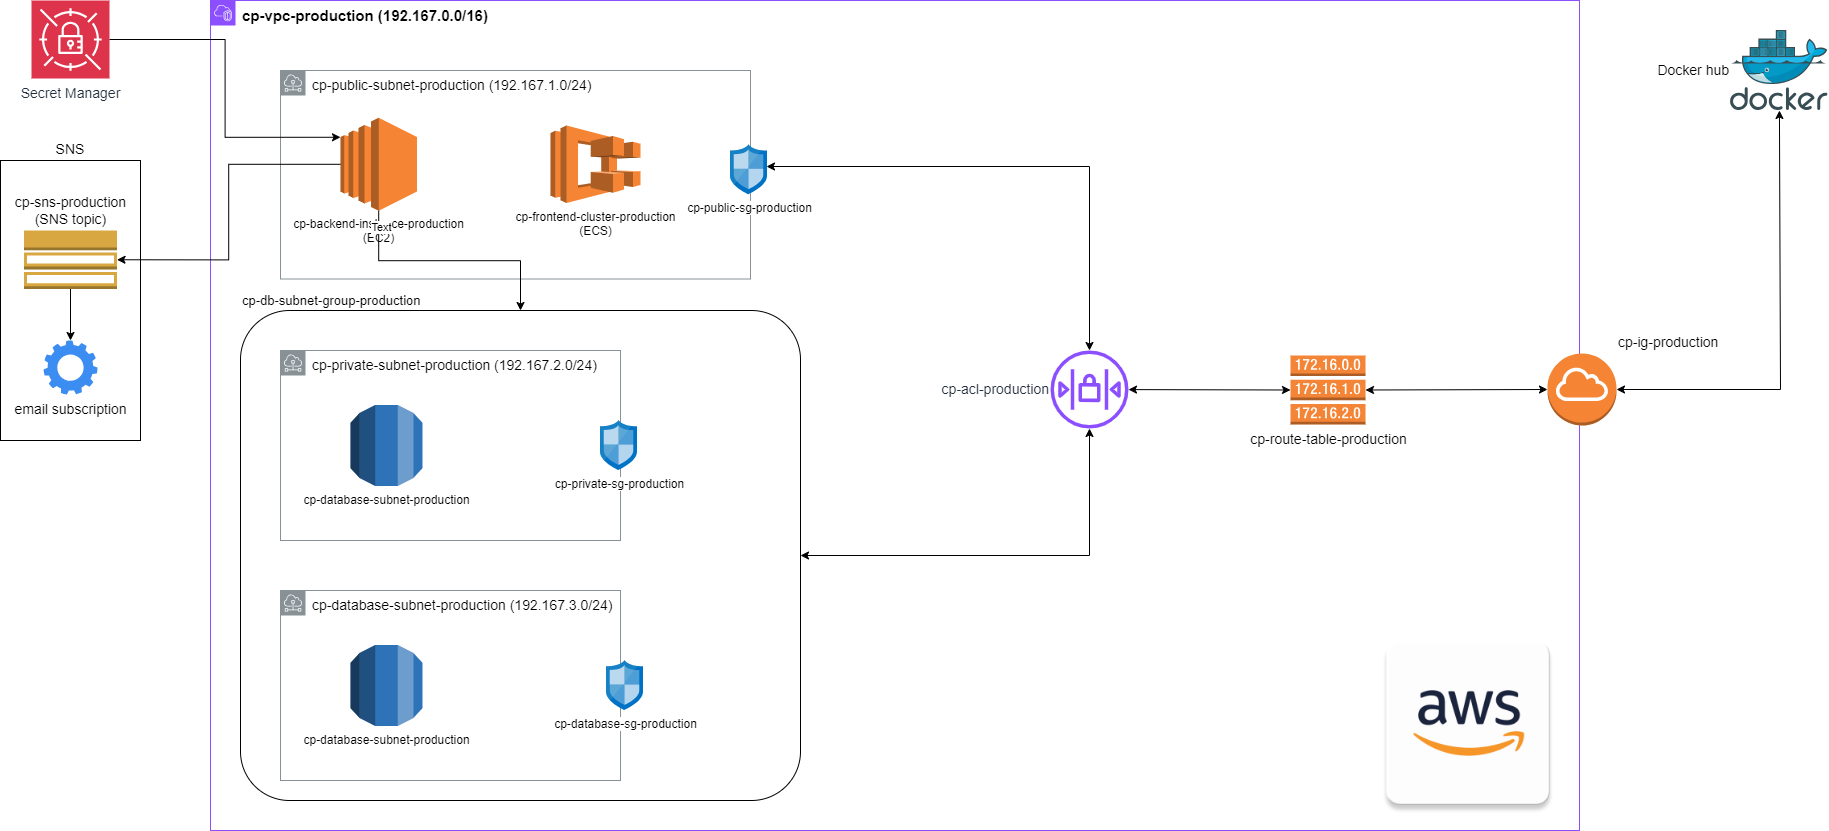

The diagram above was exported from draw.io. Its source (the exported page's mxGraphModel, read from the mxfile embedded in the PNG):
<mxGraphModel dx="3430" dy="1242" grid="1" gridSize="10" guides="1" tooltips="1" connect="1" arrows="1" fold="1" page="1" pageScale="1" pageWidth="850" pageHeight="1100" math="0" shadow="0">
  <root>
    <mxCell id="0" />
    <mxCell id="1" parent="0" />
    <mxCell id="2" value="Docker hub" style="image;sketch=0;aspect=fixed;html=1;points=[];align=right;fontSize=14;image=img/lib/mscae/Docker.svg;labelPosition=left;verticalLabelPosition=middle;verticalAlign=middle;" vertex="1" parent="1">
      <mxGeometry x="1530" y="80" width="97.56" height="80" as="geometry" />
    </mxCell>
    <mxCell id="3" value="&lt;font color=&quot;#000000&quot; style=&quot;font-size: 15px;&quot;&gt;&lt;b&gt;cp-vpc-production (192.167.0.0/16)&lt;/b&gt;&lt;/font&gt;" style="points=[[0,0],[0.25,0],[0.5,0],[0.75,0],[1,0],[1,0.25],[1,0.5],[1,0.75],[1,1],[0.75,1],[0.5,1],[0.25,1],[0,1],[0,0.75],[0,0.5],[0,0.25]];outlineConnect=0;gradientColor=none;html=1;whiteSpace=wrap;fontSize=12;fontStyle=0;container=1;pointerEvents=0;collapsible=0;recursiveResize=0;shape=mxgraph.aws4.group;grIcon=mxgraph.aws4.group_vpc2;strokeColor=#8C4FFF;fillColor=none;verticalAlign=top;align=left;spacingLeft=30;fontColor=#AAB7B8;dashed=0;" vertex="1" parent="1">
      <mxGeometry x="10" y="50" width="1369" height="830" as="geometry" />
    </mxCell>
    <mxCell id="4" value="cp-db-subnet-group-production" style="rounded=1;arcSize=10;dashed=0;fillColor=none;gradientColor=none;strokeWidth=1;labelPosition=center;verticalLabelPosition=top;align=left;verticalAlign=bottom;fontSize=13;" vertex="1" parent="3">
      <mxGeometry x="30" y="310" width="560" height="490" as="geometry" />
    </mxCell>
    <mxCell id="5" value="" style="group" vertex="1" connectable="0" parent="3">
      <mxGeometry x="70" y="350" width="357" height="190" as="geometry" />
    </mxCell>
    <mxCell id="6" value="" style="group" vertex="1" connectable="0" parent="5">
      <mxGeometry width="340" height="190" as="geometry" />
    </mxCell>
    <mxCell id="7" value="&lt;font color=&quot;#000000&quot; style=&quot;font-size: 14px;&quot;&gt;cp-private-subnet-production (192.167.2.0/24)&lt;/font&gt;" style="sketch=0;outlineConnect=0;gradientColor=none;html=1;whiteSpace=wrap;fontSize=12;fontStyle=0;shape=mxgraph.aws4.group;grIcon=mxgraph.aws4.group_subnet;strokeColor=#879196;fillColor=none;verticalAlign=top;align=left;spacingLeft=30;fontColor=#879196;dashed=0;" vertex="1" parent="6">
      <mxGeometry width="340" height="190" as="geometry" />
    </mxCell>
    <mxCell id="8" value="cp-database-subnet-production" style="outlineConnect=0;dashed=0;verticalLabelPosition=bottom;verticalAlign=top;align=center;html=1;shape=mxgraph.aws3.rds;fillColor=#2E73B8;gradientColor=none;" vertex="1" parent="6">
      <mxGeometry x="70" y="54.5" width="72" height="81" as="geometry" />
    </mxCell>
    <mxCell id="9" value="cp-private-sg-production" style="image;sketch=0;aspect=fixed;html=1;points=[];align=center;fontSize=12;image=img/lib/mscae/Network_Security_Groups_Classic.svg;" vertex="1" parent="5">
      <mxGeometry x="320" y="70" width="37" height="50" as="geometry" />
    </mxCell>
    <mxCell id="10" value="" style="group" vertex="1" connectable="0" parent="3">
      <mxGeometry x="70" y="590" width="363" height="190" as="geometry" />
    </mxCell>
    <mxCell id="11" value="&lt;font color=&quot;#000000&quot; style=&quot;font-size: 14px;&quot;&gt;cp-database-subnet-production (192.167.3.0/24)&lt;/font&gt;" style="sketch=0;outlineConnect=0;gradientColor=none;html=1;whiteSpace=wrap;fontSize=12;fontStyle=0;shape=mxgraph.aws4.group;grIcon=mxgraph.aws4.group_subnet;strokeColor=#879196;fillColor=none;verticalAlign=top;align=left;spacingLeft=30;fontColor=#879196;dashed=0;" vertex="1" parent="10">
      <mxGeometry width="340" height="190" as="geometry" />
    </mxCell>
    <mxCell id="12" value="cp-database-subnet-production" style="outlineConnect=0;dashed=0;verticalLabelPosition=bottom;verticalAlign=top;align=center;html=1;shape=mxgraph.aws3.rds;fillColor=#2E73B8;gradientColor=none;" vertex="1" parent="10">
      <mxGeometry x="70" y="54.5" width="72" height="81" as="geometry" />
    </mxCell>
    <mxCell id="13" value="cp-database-sg-production" style="image;sketch=0;aspect=fixed;html=1;points=[];align=center;fontSize=12;image=img/lib/mscae/Network_Security_Groups_Classic.svg;" vertex="1" parent="10">
      <mxGeometry x="326" y="70" width="37" height="50" as="geometry" />
    </mxCell>
    <mxCell id="14" value="cp-ig-production" style="outlineConnect=0;dashed=0;verticalLabelPosition=top;verticalAlign=bottom;align=left;html=1;shape=mxgraph.aws3.internet_gateway;fillColor=#F58534;gradientColor=none;fontSize=14;labelPosition=right;" vertex="1" parent="3">
      <mxGeometry x="1337" y="353" width="69" height="72" as="geometry" />
    </mxCell>
    <mxCell id="15" value="&lt;div style=&quot;font-size: 14px;&quot;&gt;cp-route-table-production&lt;/div&gt;&lt;div style=&quot;font-size: 14px;&quot;&gt;&lt;br style=&quot;font-size: 14px;&quot;&gt;&lt;/div&gt;" style="outlineConnect=0;dashed=0;verticalLabelPosition=bottom;verticalAlign=top;align=center;html=1;shape=mxgraph.aws3.route_table;fillColor=#F58536;gradientColor=none;fontSize=14;" vertex="1" parent="1">
      <mxGeometry x="1090" y="405" width="75" height="69" as="geometry" />
    </mxCell>
    <mxCell id="16" value="cp-acl-production" style="sketch=0;outlineConnect=0;fontColor=#232F3E;gradientColor=none;fillColor=#8C4FFF;strokeColor=none;dashed=0;verticalLabelPosition=middle;verticalAlign=middle;align=right;html=1;fontSize=14;fontStyle=0;aspect=fixed;pointerEvents=1;shape=mxgraph.aws4.network_access_control_list;labelPosition=left;" vertex="1" parent="1">
      <mxGeometry x="850" y="400" width="78" height="78" as="geometry" />
    </mxCell>
    <mxCell id="17" value="" style="group" vertex="1" connectable="0" parent="1">
      <mxGeometry x="70" y="110" width="497" height="218.5" as="geometry" />
    </mxCell>
    <mxCell id="18" value="" style="group" vertex="1" connectable="0" parent="17">
      <mxGeometry width="480" height="218.5" as="geometry" />
    </mxCell>
    <mxCell id="19" value="&lt;font color=&quot;#000000&quot; style=&quot;font-size: 14px;&quot;&gt;cp-public-subnet-production (192.167.1.0/24)&lt;/font&gt;" style="sketch=0;outlineConnect=0;gradientColor=none;html=1;whiteSpace=wrap;fontSize=12;fontStyle=0;shape=mxgraph.aws4.group;grIcon=mxgraph.aws4.group_subnet;strokeColor=#879196;fillColor=none;verticalAlign=top;align=left;spacingLeft=30;fontColor=#879196;dashed=0;" vertex="1" parent="18">
      <mxGeometry x="10" y="10" width="470" height="208.5" as="geometry" />
    </mxCell>
    <mxCell id="20" value="cp-backend-instance-production&lt;br&gt;(EC2)" style="outlineConnect=0;dashed=0;verticalLabelPosition=bottom;verticalAlign=top;align=center;html=1;shape=mxgraph.aws3.ec2;fillColor=#F58534;gradientColor=none;" vertex="1" parent="18">
      <mxGeometry x="70" y="57.25" width="76.5" height="93" as="geometry" />
    </mxCell>
    <mxCell id="21" value="cp-frontend-cluster-production&lt;br&gt;(ECS)" style="outlineConnect=0;dashed=0;verticalLabelPosition=bottom;verticalAlign=top;align=center;html=1;shape=mxgraph.aws3.ecs;fillColor=#F58534;gradientColor=none;" vertex="1" parent="18">
      <mxGeometry x="280" y="65" width="90" height="77.5" as="geometry" />
    </mxCell>
    <mxCell id="22" value="cp-public-sg-production" style="image;sketch=0;aspect=fixed;html=1;points=[];align=center;fontSize=12;image=img/lib/mscae/Network_Security_Groups_Classic.svg;" vertex="1" parent="17">
      <mxGeometry x="460" y="84.25" width="37" height="50" as="geometry" />
    </mxCell>
    <mxCell id="23" value="" style="endArrow=classic;startArrow=classic;html=1;rounded=0;entryX=0.973;entryY=0.435;entryDx=0;entryDy=0;entryPerimeter=0;" edge="1" source="16" target="22" parent="1">
      <mxGeometry width="50" height="50" relative="1" as="geometry">
        <mxPoint x="730" y="620" as="sourcePoint" />
        <mxPoint x="780" y="570" as="targetPoint" />
        <Array as="points">
          <mxPoint x="889" y="216" />
        </Array>
      </mxGeometry>
    </mxCell>
    <mxCell id="24" value="" style="endArrow=classic;startArrow=classic;html=1;rounded=0;exitX=1;exitY=0.5;exitDx=0;exitDy=0;" edge="1" source="4" target="16" parent="1">
      <mxGeometry width="50" height="50" relative="1" as="geometry">
        <mxPoint x="730" y="620" as="sourcePoint" />
        <mxPoint x="780" y="570" as="targetPoint" />
        <Array as="points">
          <mxPoint x="889" y="605" />
        </Array>
      </mxGeometry>
    </mxCell>
    <mxCell id="25" value="" style="endArrow=classic;startArrow=classic;html=1;rounded=0;entryX=0;entryY=0.5;entryDx=0;entryDy=0;entryPerimeter=0;" edge="1" source="16" target="15" parent="1">
      <mxGeometry width="50" height="50" relative="1" as="geometry">
        <mxPoint x="730" y="340" as="sourcePoint" />
        <mxPoint x="780" y="290" as="targetPoint" />
      </mxGeometry>
    </mxCell>
    <mxCell id="26" value="" style="endArrow=classic;startArrow=classic;html=1;rounded=0;entryX=0;entryY=0.5;entryDx=0;entryDy=0;entryPerimeter=0;exitX=1;exitY=0.5;exitDx=0;exitDy=0;exitPerimeter=0;" edge="1" source="15" target="14" parent="1">
      <mxGeometry width="50" height="50" relative="1" as="geometry">
        <mxPoint x="730" y="340" as="sourcePoint" />
        <mxPoint x="780" y="290" as="targetPoint" />
      </mxGeometry>
    </mxCell>
    <mxCell id="27" value="" style="shape=image;verticalLabelPosition=bottom;labelBackgroundColor=default;verticalAlign=top;aspect=fixed;imageAspect=0;image=https://m.media-amazon.com/images/I/41d17Q83jSL.png;" vertex="1" parent="1">
      <mxGeometry x="1165" y="670" width="206" height="206" as="geometry" />
    </mxCell>
    <mxCell id="28" value="" style="edgeStyle=orthogonalEdgeStyle;rounded=0;orthogonalLoop=1;jettySize=auto;html=1;" edge="1" source="20" target="4" parent="1">
      <mxGeometry relative="1" as="geometry" />
    </mxCell>
    <mxCell id="29" value="Text" style="edgeLabel;html=1;align=center;verticalAlign=middle;resizable=0;points=[];" vertex="1" connectable="0" parent="28">
      <mxGeometry x="-0.8712" y="2" relative="1" as="geometry">
        <mxPoint as="offset" />
      </mxGeometry>
    </mxCell>
    <mxCell id="30" value="" style="endArrow=classic;startArrow=classic;html=1;rounded=0;exitX=1;exitY=0.5;exitDx=0;exitDy=0;exitPerimeter=0;" edge="1" source="14" target="2" parent="1">
      <mxGeometry width="50" height="50" relative="1" as="geometry">
        <mxPoint x="730" y="340" as="sourcePoint" />
        <mxPoint x="780" y="290" as="targetPoint" />
        <Array as="points">
          <mxPoint x="1580" y="439" />
        </Array>
      </mxGeometry>
    </mxCell>
    <mxCell id="31" value="Secret Manager" style="sketch=0;points=[[0,0,0],[0.25,0,0],[0.5,0,0],[0.75,0,0],[1,0,0],[0,1,0],[0.25,1,0],[0.5,1,0],[0.75,1,0],[1,1,0],[0,0.25,0],[0,0.5,0],[0,0.75,0],[1,0.25,0],[1,0.5,0],[1,0.75,0]];outlineConnect=0;fontColor=#232F3E;fillColor=#DD344C;strokeColor=#ffffff;dashed=0;verticalLabelPosition=bottom;verticalAlign=top;align=center;html=1;fontSize=14;fontStyle=0;aspect=fixed;shape=mxgraph.aws4.resourceIcon;resIcon=mxgraph.aws4.secrets_manager;" vertex="1" parent="1">
      <mxGeometry x="-169" y="50" width="78" height="78" as="geometry" />
    </mxCell>
    <mxCell id="32" value="" style="group" vertex="1" connectable="0" parent="1">
      <mxGeometry x="-200" y="210" width="140" height="280" as="geometry" />
    </mxCell>
    <mxCell id="33" value="&lt;font style=&quot;font-size: 14px;&quot;&gt;SNS&lt;/font&gt;" style="rounded=0;whiteSpace=wrap;html=1;labelPosition=center;verticalLabelPosition=top;align=center;verticalAlign=bottom;" vertex="1" parent="32">
      <mxGeometry width="140" height="280" as="geometry" />
    </mxCell>
    <mxCell id="34" style="edgeStyle=orthogonalEdgeStyle;rounded=0;orthogonalLoop=1;jettySize=auto;html=1;" edge="1" parent="32" source="35" target="36">
      <mxGeometry relative="1" as="geometry" />
    </mxCell>
    <mxCell id="35" value="&lt;font style=&quot;font-size: 14px;&quot;&gt;cp-sns-production&lt;br&gt;(SNS topic)&lt;/font&gt;" style="outlineConnect=0;dashed=0;verticalLabelPosition=top;verticalAlign=bottom;align=center;html=1;shape=mxgraph.aws3.topic_2;fillColor=#D9A741;gradientColor=none;labelPosition=center;" vertex="1" parent="32">
      <mxGeometry x="23.5" y="70" width="93" height="58.5" as="geometry" />
    </mxCell>
    <mxCell id="36" value="&lt;font style=&quot;font-size: 14px;&quot;&gt;email subscription&lt;/font&gt;" style="sketch=0;html=1;aspect=fixed;strokeColor=none;shadow=0;fillColor=#3B8DF1;verticalAlign=top;labelPosition=center;verticalLabelPosition=bottom;shape=mxgraph.gcp2.gear" vertex="1" parent="32">
      <mxGeometry x="43" y="180" width="54" height="54" as="geometry" />
    </mxCell>
    <mxCell id="37" style="edgeStyle=orthogonalEdgeStyle;rounded=0;orthogonalLoop=1;jettySize=auto;html=1;entryX=1;entryY=0.5;entryDx=0;entryDy=0;entryPerimeter=0;" edge="1" source="20" target="35" parent="1">
      <mxGeometry relative="1" as="geometry" />
    </mxCell>
    <mxCell id="38" style="edgeStyle=orthogonalEdgeStyle;rounded=0;orthogonalLoop=1;jettySize=auto;html=1;entryX=0;entryY=0.21;entryDx=0;entryDy=0;entryPerimeter=0;" edge="1" source="31" target="20" parent="1">
      <mxGeometry relative="1" as="geometry" />
    </mxCell>
  </root>
</mxGraphModel>